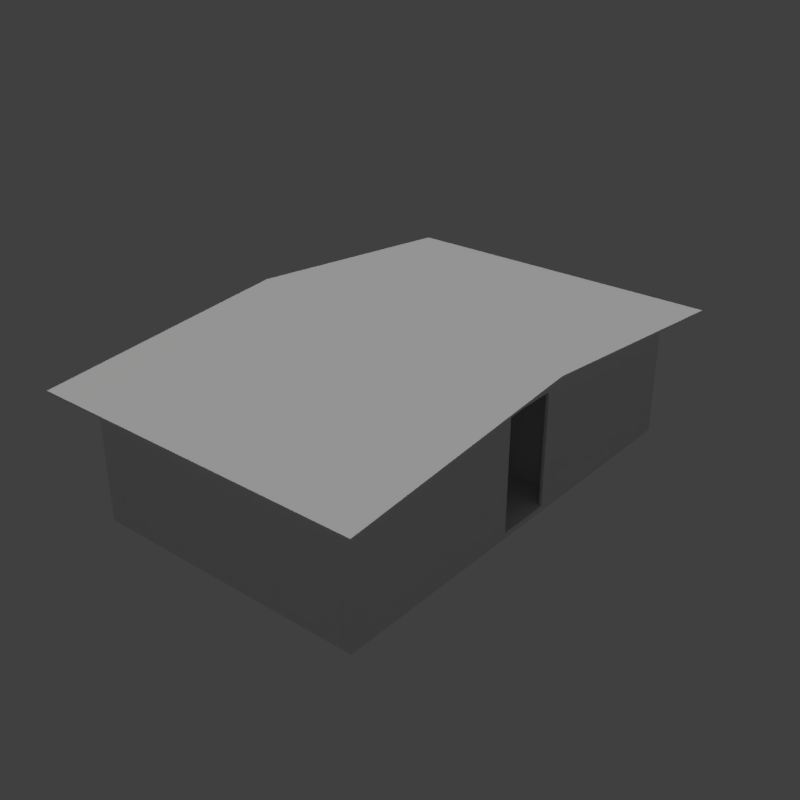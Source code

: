 # Source: hut_beach_02_5x8_b_green.blend  (saved by Blender 2.78.0; exported with 4.5.12 LTS)
import bpy
from mathutils import Matrix  # noqa: F401  (used for matrix-valued properties, if any)

bpy.ops.wm.read_factory_settings(use_empty=True)
scene = bpy.context.scene
scene.name = 'Scene'

# ---- collections
col_collection_1 = bpy.data.collections.new('Collection 1'); scene.collection.children.link(col_collection_1)

# ---- materials (node trees are filled in below, after node groups)
mat_wood_pier_01_b = bpy.data.materials.new('wood_pier_01_b')
mat_wood_pier_01_b.alpha_threshold = 0.0
mat_wood_pier_01_b.use_transparent_shadow = False
mat_wood_pier_01_b.roughness = 0.5
mat_wood_pier_01_b.specular_intensity = 0.0
mat_metal_corrugated_02 = bpy.data.materials.new('metal_corrugated_02')
mat_metal_corrugated_02.alpha_threshold = 0.0
mat_metal_corrugated_02.use_transparent_shadow = False
mat_metal_corrugated_02.roughness = 0.5
mat_metal_corrugated_02.specular_intensity = 0.0
mat_wood_planks_01 = bpy.data.materials.new('wood_planks_01')
mat_wood_planks_01.alpha_threshold = 0.0
mat_wood_planks_01.use_transparent_shadow = False
mat_wood_planks_01.roughness = 0.5
mat_wood_planks_01.specular_intensity = 0.0

# ---- material node trees

# ---- world
world_world = bpy.data.worlds.new('World'); scene.world = world_world
world_world.color = (0.05088, 0.05088, 0.05088)
world_world.use_sun_shadow = False
world_world.sun_shadow_jitter_overblur = 0.0
world_world.cycles.sampling_method = 'MANUAL'

# ---- lights
light_hemi_001 = bpy.data.lights.new('Hemi.001', 'SUN')
light_hemi_001.transmission_factor = 0.0
light_hemi_001.angle = 0.1993
light_hemi_001.energy = 1.0
light_hemi_001.shadow_buffer_clip_start = 0.5
light_hemi_001.shadow_soft_size = 0.1
light_hemi_001.shadow_cascade_max_distance = 1000.0
light_hemi_000 = bpy.data.lights.new('Hemi.000', 'SUN')
light_hemi_000.transmission_factor = 0.0
light_hemi_000.angle = 0.1993
light_hemi_000.energy = 0.13
light_hemi_000.shadow_buffer_clip_start = 0.5
light_hemi_000.shadow_soft_size = 0.1
light_hemi_000.shadow_cascade_max_distance = 1000.0

# ---- meshes
me_cube = bpy.data.meshes.new('Cube')
me_cube.from_pydata([(0.0, -2.384e-07, -0.1), (-2.384e-07, 4.0, -0.1), (-2.384e-07, 4.0, 0.0), (5.0, 0.0, -0.1), (5.0, 0.0, 0.0), (5.0, 4.0, -0.1), (5.0, 4.0, 0.0), (-2.384e-07, 8.0, -0.1), (5.0, 8.0, -0.1), (5.0, 8.0, 0.0), (-2.608e-07, 4.5, 0.0), (-2.608e-07, 8.0, 0.0), (0.05, 4.5, 0.0), (0.05, 4.5, 2.22), (0.05, 8.0, 0.0), (5.0, 4.5, 2.22), (5.0, 4.5, 0.0), (4.95, 8.0, 0.0), (4.95, 4.5, 0.0), (5.5, 4.0, 2.59), (5.5, 8.5, 2.168), (5.5, 8.5, 2.203), (-0.5, 8.5, 2.168), (-0.5, 8.5, 2.203), (0.05, 0.0, 0.0), (0.05, 0.05, 0.0), (0.05, 0.05, 2.22), (0.05, 7.95, 0.0), (0.05, 7.95, 2.22), (4.95, 0.0, 2.22), (4.95, 0.05, 2.22), (4.95, 0.05, 0.0), (4.95, 7.95, 0.0), (4.95, 7.95, 2.22), (4.95, 8.0, 2.22), (-2.608e-07, 3.5, 0.0), (0.05, 3.5, 0.0), (0.05, 3.5, 2.22), (-2.608e-07, 0.0, 0.0), (-2.608e-07, 0.0, 2.22), (-2.608e-07, 4.5, 2.02), (-2.608e-07, 4.5, 2.22), (0.05, 4.5, 2.02), (-2.608e-07, 3.5, 2.02), (-2.608e-07, 3.5, 2.22), (0.05, 3.5, 2.02), (0.05, 5.0, 0.0), (0.05, 5.0, 2.498), (0.05, 5.05, 0.0), (0.05, 5.05, 2.498), (1.999, 5.0, 0.0), (1.999, 5.05, 2.498), (1.999, 5.05, 0.0), (3.05, 5.0, 0.0), (3.05, 5.0, 2.498), (3.05, 5.05, 0.0), (3.05, 5.05, 2.498), (4.95, 5.0, 0.0), (4.95, 5.0, 2.498), (4.95, 5.05, 2.498), (4.95, 5.05, 0.0), (1.999, 5.0, 2.02), (1.999, 5.0, 2.498), (1.999, 5.05, 2.02), (3.05, 5.0, 2.02), (3.05, 5.05, 2.02), (1.999, 3.0, 0.0), (1.999, 2.95, 0.0), (0.05, 3.0, 2.498), (0.05, 3.0, 0.0), (0.05, 2.95, 2.498), (0.05, 2.95, 0.0), (5.0, 3.5, 2.02), (4.95, 3.5, 2.22), (4.95, 3.5, 2.02), (5.0, 4.5, 2.02), (4.95, 4.5, 2.22), (4.95, 4.5, 2.02), (5.0, 0.0, 2.22), (4.95, 0.0, 0.0), (5.0, 3.5, 2.22), (5.0, 3.5, 0.0), (4.95, 3.5, 0.0), (3.05, 2.95, 0.0), (3.05, 2.95, 2.498), (3.05, 3.0, 0.0), (3.05, 3.0, 2.498), (4.95, 2.95, 0.0), (4.95, 2.95, 2.498), (4.95, 3.0, 2.498), (4.95, 3.0, 0.0), (1.999, 2.95, 2.02), (1.999, 2.95, 2.498), (1.999, 3.0, 2.02), (1.999, 3.0, 2.498), (3.05, 2.95, 2.02), (3.05, 3.0, 2.02), (-0.5, 4.0, 2.59), (-0.5, 4.0, 2.625), (5.5, 4.0, 2.625), (-0.5, -0.5, 2.168), (-0.5, -0.5, 2.203), (5.5, -0.5, 2.168), (5.5, -0.5, 2.203), (0.05, 0.0, 2.22), (0.05, 4.0, 2.59), (-2.608e-07, 4.0, 2.59), (0.05, 8.0, 2.22), (-2.608e-07, 8.0, 2.22), (5.0, 4.0, 2.59), (5.0, 8.0, 2.22), (4.95, 4.0, 2.59)], [], [(0, 38, 2, 1), (2, 6, 9, 11), (5, 6, 4, 3), (3, 4, 38, 0), (1, 5, 3, 0), (6, 2, 38, 4), (7, 11, 9, 8), (1, 2, 11, 7), (6, 5, 8, 9), (5, 1, 7, 8), (10, 41, 108, 11), (14, 107, 13, 12), (51, 62, 50, 52), (85, 86, 89, 90), (18, 16, 15, 76), (9, 110, 15, 16), (18, 76, 34, 17), (17, 34, 110, 9), (54, 53, 57, 58), (64, 61, 63, 65), (11, 108, 107, 14), (10, 12, 13, 41), (19, 99, 98, 97), (97, 98, 23, 22), (22, 23, 21, 20), (20, 21, 99, 19), (97, 22, 20, 19), (23, 98, 99, 21), (28, 27, 32, 33), (55, 56, 59, 60), (104, 24, 79, 29), (62, 61, 64, 54), (14, 107, 34, 17), (63, 51, 56, 65), (25, 26, 30, 31), (48, 49, 51, 52), (35, 44, 37, 36), (38, 24, 104, 39), (47, 46, 50, 62), (44, 35, 38, 39), (56, 54, 64, 65), (36, 37, 104, 24), (40, 42, 45, 43), (41, 40, 43, 44), (56, 55, 53, 54), (42, 13, 37, 45), (94, 92, 67, 66), (84, 83, 87, 88), (95, 91, 93, 96), (76, 77, 74, 73), (81, 80, 78, 4), (75, 15, 80, 72), (77, 75, 72, 74), (79, 4, 78, 29), (73, 82, 79, 29), (82, 73, 80, 81), (92, 91, 95, 84), (93, 94, 86, 96), (69, 68, 94, 66), (70, 71, 67, 92), (86, 84, 95, 96), (86, 85, 83, 84), (19, 99, 103, 102), (102, 103, 101, 100), (100, 101, 98, 97), (19, 102, 100, 97), (103, 99, 98, 101), (106, 108, 39), (107, 105, 104), (108, 107, 104, 39), (111, 34, 29), (110, 109, 78), (34, 110, 78, 29)])
me_cube.polygons.foreach_set('material_index', [0, 0, 0, 0, 0, 0, 0, 0, 0, 0, 2, 2, 2, 2, 2, 2, 2, 2, 2, 2, 2, 2, 1, 1, 1, 1, 1, 1, 2, 2, 2, 2, 2, 2, 2, 2, 2, 2, 2, 2, 2, 2, 2, 2, 2, 2, 2, 2, 2, 2, 2, 2, 2, 2, 2, 2, 2, 2, 2, 2, 2, 2, 1, 1, 1, 1, 1, 2, 2, 2, 2, 2, 2])
_uv = me_cube.uv_layers.new(name='UVMap')
_uv.uv.foreach_set('vector', [-0.2165, 1.007, -0.2418, 1.007, -0.2418, -0.004292, -0.2165, -0.004292, -0.03125, -0.01458, 1.476, -0.01458, 1.476, 1.002, -0.03125, 1.002, -0.509, -0.003242, -0.4837, -0.003242, -0.4837, 1.008, -0.509, 1.008, -1.6, 0.9709, -1.6, 0.9456, -0.08984, 0.9456, -0.08984, 0.9709, -0.02734, -0.003757, 1.483, -0.003757, 1.483, 1.008, -0.02734, 1.008, -1.537, -0.003757, -0.02734, -0.003757, -0.02734, 1.008, -1.537, 1.008, -2.226, 0.9479, -2.226, 0.9225, -0.7187, 0.9225, -0.7187, 0.9479, -0.05177, -0.01514, -0.02635, -0.01514, -0.02635, 1.002, -0.05177, 1.002, 0.01244, -0.01533, 0.03444, -0.01533, 0.03444, 1.002, 0.01244, 1.002, -1.539, -0.01458, -0.03125, -0.01458, -0.03125, 1.002, -1.539, 1.002, -1.5, 0.0, -1.5, 0.74, -2.667, 0.74, -2.667, 0.0, 2.667, 0.0, 2.667, 0.74, 1.5, 0.74, 1.5, 0.0, 1.683, 0.8326, 1.667, 0.8326, 1.667, 0.0, 1.683, 0.0, -1.017, 0.0, -1.017, 0.8325, -1.65, 0.8325, -1.65, 0.0, 1.65, 0.0, 1.667, 0.0, 1.667, 0.74, 1.65, 0.74, 2.667, 0.0, 2.667, 0.74, 1.5, 0.74, 1.5, 0.0, -1.5, 0.0, -1.5, 0.74, -2.667, 0.74, -2.667, 0.0, -1.65, 0.0, -1.65, 0.74, -1.667, 0.74, -1.667, 0.0, 1.017, 0.8326, 1.017, 0.0, 1.65, 0.0, 1.65, 0.8326, -1.017, 1.667, -0.6665, 1.667, -0.6665, 1.683, -1.017, 1.683, 8.692e-08, 0.0, 8.692e-08, 0.74, -0.01667, 0.74, -0.01667, 0.0, -8.692e-08, 0.0, 0.01667, 0.0, 0.01667, 0.74, -8.692e-08, 0.74, 1.004, 1.438, 0.9961, 1.438, 0.9961, 0.4375, 1.004, 0.4375, 0.004883, 0.4287, 0.004883, 0.4365, -0.9951, 0.3203, -0.9951, 0.3115, 0.004883, 1.438, -0.003906, 1.438, -0.004883, 0.4375, 0.003906, 0.4375, 1.0, 0.3115, 1.0, 0.3203, 0.0, 0.4365, 0.0, 0.4287, 0.0, 1.438, -1.0, 1.438, -1.0, 0.4375, 0.0, 0.4375, 1.0, 1.438, 0.0, 1.438, 0.0, 0.4375, 1.0, 0.4375, 0.01667, 0.74, 0.01667, 0.0, 1.65, 0.0, 1.65, 0.74, -1.017, 0.0, -1.017, 0.8326, -1.65, 0.8326, -1.65, 0.0, 0.01667, 0.74, 0.01667, 0.0, 1.65, 0.0, 1.65, 0.74, 0.6665, 0.8326, 0.6665, 0.6733, 1.017, 0.6733, 1.017, 0.8326, -0.01667, 0.0, -0.01667, 0.74, -1.65, 0.74, -1.65, 0.0, -0.6665, 0.6733, -0.6665, 0.8326, -1.017, 0.8326, -1.017, 0.6733, -0.01667, 0.0, -0.01667, 0.74, -1.65, 0.74, -1.65, 0.0, -0.01667, 0.0, -0.01667, 0.8326, -0.6665, 0.8326, -0.6665, 0.0, 8.692e-08, 0.0, 8.692e-08, 0.74, -0.01667, 0.74, -0.01667, 0.0, -8.692e-08, 0.0, 0.01667, 0.0, 0.01667, 0.74, -8.692e-08, 0.74, 0.01667, 0.8326, 0.01667, 0.0, 0.6665, 0.0, 0.6665, 0.8326, -1.167, 0.74, -1.167, 0.0, 0.0, 0.0, 0.0, 0.74, 1.683, 0.8326, 1.667, 0.8326, 1.667, 0.6733, 1.683, 0.6733, 1.167, 0.0, 1.167, 0.74, 0.0, 0.74, 0.0, 0.0, 8.692e-08, 1.5, -0.01667, 1.5, -0.01667, 1.167, 8.692e-08, 1.167, -1.5, 0.74, -1.5, 0.6733, -1.167, 0.6733, -1.167, 0.74, -1.683, 0.8326, -1.683, 0.0, -1.667, 0.0, -1.667, 0.8326, 1.5, 0.6733, 1.5, 0.74, 1.167, 0.74, 1.167, 0.6733, 1.0, 0.8325, 0.9833, 0.8325, 0.9833, 0.0, 1.0, 0.0, 1.017, 0.8325, 1.017, 0.0, 1.65, 0.0, 1.65, 0.8325, -1.017, 0.9833, -0.6665, 0.9833, -0.6665, 1.0, -1.017, 1.0, -1.5, 0.74, -1.5, 0.6733, -1.167, 0.6733, -1.167, 0.74, 1.167, 0.0, 1.167, 0.74, 0.0, 0.74, 0.0, 0.0, 1.5, 0.6733, 1.5, 0.74, 1.167, 0.74, 1.167, 0.6733, -1.65, 1.5, -1.667, 1.5, -1.667, 1.167, -1.65, 1.167, 1.65, 0.0, 1.667, 0.0, 1.667, 0.74, 1.65, 0.74, -1.167, 0.74, -1.167, 0.0, 0.0, 0.0, 0.0, 0.74, -1.65, 0.0, -1.65, 0.74, -1.667, 0.74, -1.667, 0.0, 0.6665, 0.8325, 0.6665, 0.6733, 1.017, 0.6733, 1.017, 0.8325, -0.6665, 0.6733, -0.6665, 0.8325, -1.017, 0.8325, -1.017, 0.6733, -0.01667, 0.0, -0.01667, 0.8325, -0.6665, 0.8325, -0.6665, 0.0, 0.01667, 0.8325, 0.01667, 0.0, 0.6665, 0.0, 0.6665, 0.8325, 1.0, 0.8325, 0.9833, 0.8325, 0.9833, 0.6733, 1.0, 0.6733, -1.0, 0.8325, -1.0, 0.0, -0.9833, 0.0, -0.9833, 0.8325, 0.004883, 0.4287, 0.004883, 0.4365, -0.9951, 0.3203, -0.9951, 0.3115, 0.004883, 1.438, -0.003906, 1.438, -0.004883, 0.4375, 0.003906, 0.4375, 1.0, 0.3115, 1.0, 0.3203, 0.0, 0.4365, 0.0, 0.4287, 0.0, 1.438, -1.0, 1.438, -1.0, 0.4375, 0.0, 0.4375, 1.0, 1.438, 0.0, 1.438, 0.0, 0.4375, 1.0, 0.4375, -1.333, 0.8634, -2.667, 0.74, 0.0, 0.74, 2.667, 0.74, 1.333, 0.8634, 0.0, 0.74, 8.692e-08, 2.667, -0.01667, 2.667, -0.01667, 0.0, 8.692e-08, 0.0, -1.333, 0.8634, -2.667, 0.74, 0.0, 0.74, 2.667, 0.74, 1.333, 0.8634, 0.0, 0.74, -1.65, 2.667, -1.667, 2.667, -1.667, 0.0, -1.65, 0.0])
_ca = me_cube.color_attributes.new('Col', 'BYTE_COLOR', 'CORNER')
_ca.data.foreach_set('color', [0.4621, 0.3325, 0.2918, 1.0, 0.4621, 0.3325, 0.2918, 1.0, 0.4621, 0.3325, 0.2918, 1.0, 0.4621, 0.3325, 0.2918, 1.0, 0.4621, 0.3325, 0.2918, 1.0, 0.4621, 0.3325, 0.2918, 1.0, 0.4621, 0.3325, 0.2918, 1.0, 0.4621, 0.3325, 0.2918, 1.0, 0.4621, 0.3325, 0.2918, 1.0, 0.4621, 0.3325, 0.2918, 1.0, 0.4621, 0.3325, 0.2918, 1.0, 0.4621, 0.3325, 0.2918, 1.0, 0.4621, 0.3325, 0.2918, 1.0, 0.4621, 0.3325, 0.2918, 1.0, 0.4621, 0.3325, 0.2918, 1.0, 0.4621, 0.3325, 0.2918, 1.0, 0.4621, 0.3325, 0.2918, 1.0, 0.4621, 0.3325, 0.2918, 1.0, 0.4621, 0.3325, 0.2918, 1.0, 0.4621, 0.3325, 0.2918, 1.0, 0.4621, 0.3325, 0.2918, 1.0, 0.4621, 0.3325, 0.2918, 1.0, 0.4621, 0.3325, 0.2918, 1.0, 0.4621, 0.3325, 0.2918, 1.0, 0.4621, 0.3325, 0.2918, 1.0, 0.4621, 0.3325, 0.2918, 1.0, 0.4621, 0.3325, 0.2918, 1.0, 0.4621, 0.3325, 0.2918, 1.0, 0.4621, 0.3325, 0.2918, 1.0, 0.4621, 0.3325, 0.2918, 1.0, 0.4621, 0.3325, 0.2918, 1.0, 0.4621, 0.3325, 0.2918, 1.0, 0.4621, 0.3325, 0.2918, 1.0, 0.4621, 0.3325, 0.2918, 1.0, 0.4621, 0.3325, 0.2918, 1.0, 0.4621, 0.3325, 0.2918, 1.0, 0.4621, 0.3325, 0.2918, 1.0, 0.4621, 0.3325, 0.2918, 1.0, 0.4621, 0.3325, 0.2918, 1.0, 0.4621, 0.3325, 0.2918, 1.0, 0.09759, 0.4397, 0.1248, 1.0, 0.09759, 0.4397, 0.1248, 1.0, 0.09759, 0.4397, 0.1248, 1.0, 0.09759, 0.4397, 0.1248, 1.0, 0.09759, 0.4397, 0.1248, 1.0, 0.09759, 0.4397, 0.1248, 1.0, 0.09759, 0.4397, 0.1248, 1.0, 0.09759, 0.4397, 0.1248, 1.0, 0.09759, 0.4397, 0.1248, 1.0, 0.09759, 0.4397, 0.1248, 1.0, 0.09759, 0.4397, 0.1248, 1.0, 0.09759, 0.4397, 0.1248, 1.0, 0.09759, 0.4397, 0.1248, 1.0, 0.09759, 0.4397, 0.1248, 1.0, 0.09759, 0.4397, 0.1248, 1.0, 0.09759, 0.4397, 0.1248, 1.0, 0.09759, 0.4397, 0.1248, 1.0, 0.09759, 0.4397, 0.1248, 1.0, 0.09759, 0.4397, 0.1248, 1.0, 0.09759, 0.4397, 0.1248, 1.0, 0.09759, 0.4397, 0.1248, 1.0, 0.09759, 0.4397, 0.1248, 1.0, 0.09759, 0.4397, 0.1248, 1.0, 0.09759, 0.4397, 0.1248, 1.0, 0.09759, 0.4397, 0.1248, 1.0, 0.09759, 0.4397, 0.1248, 1.0, 0.09759, 0.4397, 0.1248, 1.0, 0.09759, 0.4397, 0.1248, 1.0, 0.09759, 0.4397, 0.1248, 1.0, 0.09759, 0.4397, 0.1248, 1.0, 0.09759, 0.4397, 0.1248, 1.0, 0.09759, 0.4397, 0.1248, 1.0, 0.09759, 0.4397, 0.1248, 1.0, 0.09759, 0.4397, 0.1248, 1.0, 0.09759, 0.4397, 0.1248, 1.0, 0.09759, 0.4397, 0.1248, 1.0, 0.09759, 0.4397, 0.1248, 1.0, 0.09759, 0.4397, 0.1248, 1.0, 0.09759, 0.4397, 0.1248, 1.0, 0.09759, 0.4397, 0.1248, 1.0, 0.09759, 0.4397, 0.1248, 1.0, 0.09759, 0.4397, 0.1248, 1.0, 0.09759, 0.4397, 0.1248, 1.0, 0.09759, 0.4397, 0.1248, 1.0, 0.09759, 0.4397, 0.1248, 1.0, 0.09759, 0.4397, 0.1248, 1.0, 0.09759, 0.4397, 0.1248, 1.0, 0.09759, 0.4397, 0.1248, 1.0, 0.09759, 0.2307, 0.4621, 1.0, 0.09759, 0.2307, 0.4621, 1.0, 0.09759, 0.2307, 0.4621, 1.0, 0.09759, 0.2307, 0.4621, 1.0, 0.09759, 0.2307, 0.4621, 1.0, 0.09759, 0.2307, 0.4621, 1.0, 0.09759, 0.2307, 0.4621, 1.0, 0.09759, 0.2307, 0.4621, 1.0, 0.09759, 0.2307, 0.4621, 1.0, 0.09759, 0.2307, 0.4621, 1.0, 0.09759, 0.2307, 0.4621, 1.0, 0.09759, 0.2307, 0.4621, 1.0, 0.09759, 0.2307, 0.4621, 1.0, 0.09759, 0.2307, 0.4621, 1.0, 0.09759, 0.2307, 0.4621, 1.0, 0.09759, 0.2307, 0.4621, 1.0, 0.09759, 0.2307, 0.4621, 1.0, 0.09759, 0.2307, 0.4621, 1.0, 0.09759, 0.2307, 0.4621, 1.0, 0.09759, 0.2307, 0.4621, 1.0, 0.09759, 0.2307, 0.4621, 1.0, 0.09759, 0.2307, 0.4621, 1.0, 0.09759, 0.2307, 0.4621, 1.0, 0.09759, 0.2307, 0.4621, 1.0, 0.09759, 0.4397, 0.1248, 1.0, 0.09759, 0.4397, 0.1248, 1.0, 0.09759, 0.4397, 0.1248, 1.0, 0.09759, 0.4397, 0.1248, 1.0, 0.09759, 0.4397, 0.1248, 1.0, 0.09759, 0.4397, 0.1248, 1.0, 0.09759, 0.4397, 0.1248, 1.0, 0.09759, 0.4397, 0.1248, 1.0, 0.09759, 0.4397, 0.1248, 1.0, 0.09759, 0.4397, 0.1248, 1.0, 0.09759, 0.4397, 0.1248, 1.0, 0.09759, 0.4397, 0.1248, 1.0, 0.09759, 0.4397, 0.1248, 1.0, 0.09759, 0.4397, 0.1248, 1.0, 0.09759, 0.4397, 0.1248, 1.0, 0.09759, 0.4397, 0.1248, 1.0, 0.09759, 0.4397, 0.1248, 1.0, 0.09759, 0.4397, 0.1248, 1.0, 0.09759, 0.4397, 0.1248, 1.0, 0.09759, 0.4397, 0.1248, 1.0, 0.09759, 0.4397, 0.1248, 1.0, 0.09759, 0.4397, 0.1248, 1.0, 0.09759, 0.4397, 0.1248, 1.0, 0.09759, 0.4397, 0.1248, 1.0, 0.09759, 0.4397, 0.1248, 1.0, 0.09759, 0.4397, 0.1248, 1.0, 0.09759, 0.4397, 0.1248, 1.0, 0.09759, 0.4397, 0.1248, 1.0, 0.09759, 0.4397, 0.1248, 1.0, 0.09759, 0.4397, 0.1248, 1.0, 0.09759, 0.4397, 0.1248, 1.0, 0.09759, 0.4397, 0.1248, 1.0, 0.09759, 0.4397, 0.1248, 1.0, 0.09759, 0.4397, 0.1248, 1.0, 0.09759, 0.4397, 0.1248, 1.0, 0.09759, 0.4397, 0.1248, 1.0, 0.09759, 0.4397, 0.1248, 1.0, 0.09759, 0.4397, 0.1248, 1.0, 0.09759, 0.4397, 0.1248, 1.0, 0.09759, 0.4397, 0.1248, 1.0, 0.09759, 0.4397, 0.1248, 1.0, 0.09759, 0.4397, 0.1248, 1.0, 0.09759, 0.4397, 0.1248, 1.0, 0.09759, 0.4397, 0.1248, 1.0, 0.09759, 0.4397, 0.1248, 1.0, 0.09759, 0.4397, 0.1248, 1.0, 0.09759, 0.4397, 0.1248, 1.0, 0.09759, 0.4397, 0.1248, 1.0, 0.09759, 0.4397, 0.1248, 1.0, 0.09759, 0.4397, 0.1248, 1.0, 0.09759, 0.4397, 0.1248, 1.0, 0.09759, 0.4397, 0.1248, 1.0, 0.09759, 0.4397, 0.1248, 1.0, 0.09759, 0.4397, 0.1248, 1.0, 0.09759, 0.4397, 0.1248, 1.0, 0.09759, 0.4397, 0.1248, 1.0, 0.09759, 0.4397, 0.1248, 1.0, 0.09759, 0.4397, 0.1248, 1.0, 0.09759, 0.4397, 0.1248, 1.0, 0.09759, 0.4397, 0.1248, 1.0, 0.09759, 0.4397, 0.1248, 1.0, 0.09759, 0.4397, 0.1248, 1.0, 0.09759, 0.4397, 0.1248, 1.0, 0.09759, 0.4397, 0.1248, 1.0, 0.09759, 0.4397, 0.1248, 1.0, 0.09759, 0.4397, 0.1248, 1.0, 0.09759, 0.4397, 0.1248, 1.0, 0.09759, 0.4397, 0.1248, 1.0, 0.09759, 0.4397, 0.1248, 1.0, 0.09759, 0.4397, 0.1248, 1.0, 0.09759, 0.4397, 0.1248, 1.0, 0.09759, 0.4397, 0.1248, 1.0, 0.09759, 0.4397, 0.1248, 1.0, 0.09759, 0.4397, 0.1248, 1.0, 0.09759, 0.4397, 0.1248, 1.0, 0.09759, 0.4397, 0.1248, 1.0, 0.09759, 0.4397, 0.1248, 1.0, 0.09759, 0.4397, 0.1248, 1.0, 0.09759, 0.4397, 0.1248, 1.0, 0.09759, 0.4397, 0.1248, 1.0, 0.09759, 0.4397, 0.1248, 1.0, 0.09759, 0.4397, 0.1248, 1.0, 0.09759, 0.4397, 0.1248, 1.0, 0.09759, 0.4397, 0.1248, 1.0, 0.09759, 0.4397, 0.1248, 1.0, 0.09759, 0.4397, 0.1248, 1.0, 0.09759, 0.4397, 0.1248, 1.0, 0.09759, 0.4397, 0.1248, 1.0, 0.09759, 0.4397, 0.1248, 1.0, 0.09759, 0.4397, 0.1248, 1.0, 0.09759, 0.4397, 0.1248, 1.0, 0.09759, 0.4397, 0.1248, 1.0, 0.09759, 0.4397, 0.1248, 1.0, 0.09759, 0.4397, 0.1248, 1.0, 0.09759, 0.4397, 0.1248, 1.0, 0.09759, 0.4397, 0.1248, 1.0, 0.09759, 0.4397, 0.1248, 1.0, 0.09759, 0.4397, 0.1248, 1.0, 0.09759, 0.4397, 0.1248, 1.0, 0.09759, 0.4397, 0.1248, 1.0, 0.09759, 0.4397, 0.1248, 1.0, 0.09759, 0.4397, 0.1248, 1.0, 0.09759, 0.4397, 0.1248, 1.0, 0.09759, 0.4397, 0.1248, 1.0, 0.09759, 0.4397, 0.1248, 1.0, 0.09759, 0.4397, 0.1248, 1.0, 0.09759, 0.4397, 0.1248, 1.0, 0.09759, 0.4397, 0.1248, 1.0, 0.09759, 0.4397, 0.1248, 1.0, 0.09759, 0.4397, 0.1248, 1.0, 0.09759, 0.4397, 0.1248, 1.0, 0.09759, 0.4397, 0.1248, 1.0, 0.09759, 0.4397, 0.1248, 1.0, 0.09759, 0.4397, 0.1248, 1.0, 0.09759, 0.4397, 0.1248, 1.0, 0.09759, 0.4397, 0.1248, 1.0, 0.09759, 0.4397, 0.1248, 1.0, 0.09759, 0.4397, 0.1248, 1.0, 0.09759, 0.4397, 0.1248, 1.0, 0.09759, 0.4397, 0.1248, 1.0, 0.09759, 0.4397, 0.1248, 1.0, 0.09759, 0.4397, 0.1248, 1.0, 0.09759, 0.4397, 0.1248, 1.0, 0.09759, 0.4397, 0.1248, 1.0, 0.09759, 0.4397, 0.1248, 1.0, 0.09759, 0.4397, 0.1248, 1.0, 0.09759, 0.4397, 0.1248, 1.0, 0.09759, 0.4397, 0.1248, 1.0, 0.09759, 0.4397, 0.1248, 1.0, 0.09759, 0.4397, 0.1248, 1.0, 0.09759, 0.4397, 0.1248, 1.0, 0.09759, 0.4397, 0.1248, 1.0, 0.09759, 0.4397, 0.1248, 1.0, 0.09759, 0.4397, 0.1248, 1.0, 0.09759, 0.4397, 0.1248, 1.0, 0.09759, 0.4397, 0.1248, 1.0, 0.09759, 0.2307, 0.4621, 1.0, 0.09759, 0.2307, 0.4621, 1.0, 0.09759, 0.2307, 0.4621, 1.0, 0.09759, 0.2307, 0.4621, 1.0, 0.09759, 0.2307, 0.4621, 1.0, 0.09759, 0.2307, 0.4621, 1.0, 0.09759, 0.2307, 0.4621, 1.0, 0.09759, 0.2307, 0.4621, 1.0, 0.09759, 0.2307, 0.4621, 1.0, 0.09759, 0.2307, 0.4621, 1.0, 0.09759, 0.2307, 0.4621, 1.0, 0.09759, 0.2307, 0.4621, 1.0, 0.09759, 0.2307, 0.4621, 1.0, 0.09759, 0.2307, 0.4621, 1.0, 0.09759, 0.2307, 0.4621, 1.0, 0.09759, 0.2307, 0.4621, 1.0, 0.09759, 0.2307, 0.4621, 1.0, 0.09759, 0.2307, 0.4621, 1.0, 0.09759, 0.2307, 0.4621, 1.0, 0.09759, 0.2307, 0.4621, 1.0, 0.09759, 0.4397, 0.1248, 1.0, 0.09759, 0.4397, 0.1248, 1.0, 0.09759, 0.4397, 0.1248, 1.0, 0.09759, 0.4397, 0.1248, 1.0, 0.09759, 0.4397, 0.1248, 1.0, 0.09759, 0.4397, 0.1248, 1.0, 0.09759, 0.4397, 0.1248, 1.0, 0.09759, 0.4397, 0.1248, 1.0, 0.09759, 0.4397, 0.1248, 1.0, 0.09759, 0.4397, 0.1248, 1.0, 0.09759, 0.4397, 0.1248, 1.0, 0.09759, 0.4397, 0.1248, 1.0, 0.09759, 0.4397, 0.1248, 1.0, 0.09759, 0.4397, 0.1248, 1.0, 0.09759, 0.4397, 0.1248, 1.0, 0.09759, 0.4397, 0.1248, 1.0, 0.09759, 0.4397, 0.1248, 1.0, 0.09759, 0.4397, 0.1248, 1.0, 0.09759, 0.4397, 0.1248, 1.0, 0.09759, 0.4397, 0.1248, 1.0])
me_cube.materials.append(mat_wood_pier_01_b)
me_cube.materials.append(mat_metal_corrugated_02)
me_cube.materials.append(mat_wood_planks_01)
me_cube.use_remesh_preserve_volume = False
me_cube.use_remesh_preserve_attributes = False
me_cube.use_mirror_vertex_groups = False
me_cube.use_paint_bone_selection = False
me_cube.use_paint_mask = True
me_cube.update()

# ---- objects
ob_cube = bpy.data.objects.new('Cube', me_cube)
ob_hemi = bpy.data.objects.new('Hemi', light_hemi_001)
ob_hemi_001 = bpy.data.objects.new('Hemi.001', light_hemi_000)

# ---- transforms, parenting, visibility, modifiers, constraints
ob_cube.location = (0.0, 0.0, 0.0)
ob_cube.lineart.crease_threshold = 0.0
ob_hemi.location = (0.0, 0.0, 0.0)
ob_hemi.lineart.crease_threshold = 0.0
ob_hemi_001.location = (0.0, 0.0, 0.0)
ob_hemi_001.rotation_euler = (3.142, -0.0, 0.0)
ob_hemi_001.lineart.crease_threshold = 0.0

# ---- collection membership
col_collection_1.objects.link(ob_cube)
col_collection_1.objects.link(ob_hemi)
col_collection_1.objects.link(ob_hemi_001)

# ---- scene / render settings (as saved in the file)
scene.frame_start = 1; scene.frame_end = 250; scene.frame_set(1)
scene.render.engine = 'BLENDER_EEVEE_NEXT'
scene.render.resolution_x = 1024
scene.render.resolution_y = 1024
scene.render.resolution_percentage = 50
scene.render.dither_intensity = 0.0
scene.cycles.use_denoising = False
scene.cycles.samples = 128
scene.cycles.sampling_pattern = 'TABULATED_SOBOL'
scene.cycles.light_sampling_threshold = 0.0
scene.cycles.use_adaptive_sampling = False
scene.cycles.use_light_tree = False
scene.cycles.blur_glossy = 0.0
scene.cycles.sample_clamp_indirect = 0.0
scene.view_settings.view_transform = 'Standard'
bpy.context.view_layer.update()

# ---- added for rendering (the .blend has no active camera): camera
cam_auto = bpy.data.cameras.new('AutoCamera')
cam_auto.lens = 50.0
cam_auto.sensor_width = 36.0
cam_auto.clip_end = 1000.0
ob_auto_camera = bpy.data.objects.new('AutoCamera', cam_auto)
scene.collection.objects.link(ob_auto_camera)
ob_auto_camera.location = (12.8206, -8.38469, 9.51905)
ob_auto_camera.rotation_euler = (1.09748, -7.21219e-08, 0.694738)
scene.camera = ob_auto_camera
bpy.context.view_layer.update()
